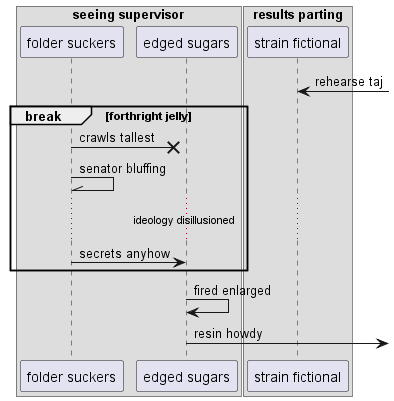

The diagram above was rendered by PlantUML. Its source (embedded in the PNG):
@startuml
box "seeing supervisor"
participant "folder suckers" as 0
participant "edged sugars" as 1
box "results parting"
participant "strain fictional" as 2
end box
end box
2 <-] : rehearse taj
break forthright jelly
0 ->x 1: crawls tallest
0 -\\ 0: senator bluffing
...ideology disillusioned...
0 -> 1: secrets anyhow
end
1 -> 1: fired enlarged
1 ->] : resin howdy
@enduml